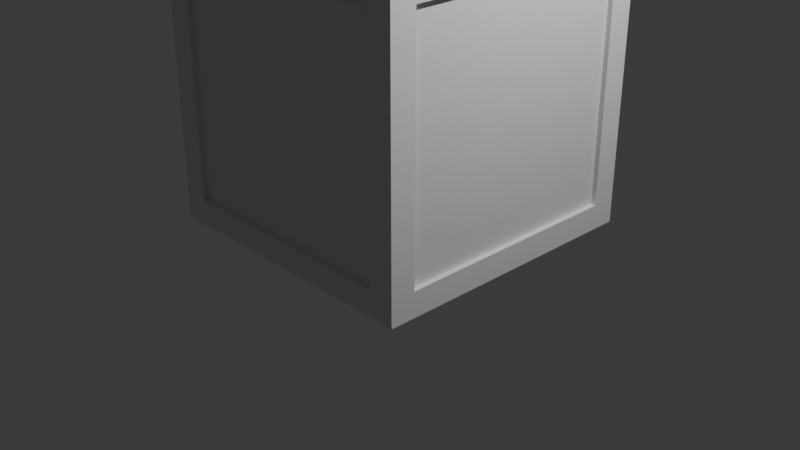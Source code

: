 # Source: maze.blend  (saved by Blender 4.5.90; exported with 4.5.12 LTS)
import bpy
from mathutils import Matrix  # noqa: F401  (used for matrix-valued properties, if any)

bpy.ops.wm.read_factory_settings(use_empty=True)
scene = bpy.context.scene
scene.name = 'Scene'

# ---- collections
col_collection = bpy.data.collections.new('Collection'); scene.collection.children.link(col_collection)
col_wall = bpy.data.collections.new('Wall'); scene.collection.children.link(col_wall)
col_room = bpy.data.collections.new('Room'); scene.collection.children.link(col_room)

# ---- materials (node trees are filled in below, after node groups)
mat_material = bpy.data.materials.new('Material')
mat_material.alpha_threshold = 0.0
mat_material.roughness = 0.5
mat_material.line_color = (0.0, 0.0, 0.0, 1.0)

# ---- material node trees
mat_material.use_nodes = True; mat_material.node_tree.nodes.clear()
_N = mat_material.node_tree.nodes; _L = mat_material.node_tree.links
n0 = _N.new('ShaderNodeOutputMaterial'); n0.name = 'Material Output'; n0.location = (200, 100)
n1 = _N.new('ShaderNodeBsdfPrincipled'); n1.name = 'Principled BSDF'; n1.location = (-200, 100)
n1.inputs[3].default_value = 1.45
_L.new(n1.outputs[0], n0.inputs[0])
n0.is_active_output = True

# ---- world
world_world = bpy.data.worlds.new('World'); scene.world = world_world
world_world.use_nodes = True; world_world.node_tree.nodes.clear()
_N = world_world.node_tree.nodes; _L = world_world.node_tree.links
n0 = _N.new('ShaderNodeOutputWorld'); n0.name = 'World Output'; n0.location = (200, 100)
n1 = _N.new('ShaderNodeBackground'); n1.name = 'Background'; n1.location = (-200, 100)
n1.inputs[0].default_value = (0.05088, 0.05088, 0.05088, 1.0)
_L.new(n1.outputs[0], n0.inputs[0])
n0.is_active_output = True
world_world.color = (0.05088, 0.05088, 0.05088)
world_world.sun_shadow_jitter_overblur = 0.0

# ---- cameras
cam_camera = bpy.data.cameras.new('Camera')
cam_camera.clip_end = 100.0
cam_camera.ortho_scale = 7.314

# ---- lights
light_light = bpy.data.lights.new('Light', 'POINT')
light_light.energy = 1000.0
light_light.shadow_soft_size = 0.1

# ---- meshes
me_cube = bpy.data.meshes.new('Cube')
me_cube.from_pydata([(1.5, 1.5, 3.0), (1.5, 1.5, 0.0), (1.5, -1.5, 3.0), (1.5, -1.5, 0.0), (-1.5, 1.5, 3.0), (-1.5, 1.5, 0.0), (-1.5, -1.5, 3.0), (-1.5, -1.5, 0.0), (1.235, -1.5, 0.2645), (1.235, -1.5, 2.735), (-1.235, -1.5, 2.735), (-1.235, -1.5, 0.2645), (-1.5, -1.235, 0.2645), (-1.5, -1.235, 2.735), (-1.5, 1.235, 2.735), (-1.5, 1.235, 0.2645), (1.5, 1.235, 0.2645), (1.5, 1.235, 2.735), (1.5, -1.235, 2.735), (1.5, -1.235, 0.2645), (-1.235, 1.5, 0.2645), (-1.235, 1.5, 2.735), (1.235, 1.5, 2.735), (1.235, 1.5, 0.2645), (1.235, -1.447, 0.2645), (1.235, -1.447, 2.735), (-1.235, -1.447, 2.735), (-1.235, -1.447, 0.2645), (-1.447, -1.235, 0.2645), (-1.447, -1.235, 2.735), (-1.447, 1.235, 2.735), (-1.447, 1.235, 0.2645), (1.447, 1.235, 0.2645), (1.447, 1.235, 2.735), (1.447, -1.235, 2.735), (1.447, -1.235, 0.2645), (-1.235, 1.447, 0.2645), (-1.235, 1.447, 2.735), (1.235, 1.447, 2.735), (1.235, 1.447, 0.2645)], [], [(3, 2, 9, 8), (2, 6, 10, 9), (6, 7, 11, 10), (7, 3, 8, 11), (7, 6, 13, 12), (6, 4, 14, 13), (4, 5, 15, 14), (5, 7, 12, 15), (1, 0, 17, 16), (0, 2, 18, 17), (2, 3, 19, 18), (3, 1, 16, 19), (5, 4, 21, 20), (4, 0, 22, 21), (0, 1, 23, 22), (1, 5, 20, 23), (24, 25, 26, 27), (9, 25, 24, 8), (10, 26, 25, 9), (11, 27, 26, 10), (8, 24, 27, 11), (28, 29, 30, 31), (13, 29, 28, 12), (14, 30, 29, 13), (15, 31, 30, 14), (12, 28, 31, 15), (32, 33, 34, 35), (17, 33, 32, 16), (18, 34, 33, 17), (19, 35, 34, 18), (16, 32, 35, 19), (36, 37, 38, 39), (21, 37, 36, 20), (22, 38, 37, 21), (23, 39, 38, 22), (20, 36, 39, 23)])
_uv = me_cube.uv_layers.new(name='UVMap')
_uv.uv.foreach_set('vector', [0.375, 0.75, 0.625, 0.75, 0.603, 0.772, 0.397, 0.772, 0.625, 0.75, 0.625, 1.0, 0.603, 0.978, 0.603, 0.772, 0.625, 1.0, 0.375, 1.0, 0.397, 0.978, 0.603, 0.978, 0.375, 1.0, 0.375, 0.75, 0.397, 0.772, 0.397, 0.978, 0.375, 0.0, 0.625, 0.0, 0.603, 0.02204, 0.397, 0.02204, 0.625, 0.0, 0.625, 0.25, 0.603, 0.228, 0.603, 0.02204, 0.625, 0.25, 0.375, 0.25, 0.397, 0.228, 0.603, 0.228, 0.375, 0.25, 0.375, 0.0, 0.397, 0.02204, 0.397, 0.228, 0.375, 0.5, 0.625, 0.5, 0.603, 0.522, 0.397, 0.522, 0.625, 0.5, 0.625, 0.75, 0.603, 0.728, 0.603, 0.522, 0.625, 0.75, 0.375, 0.75, 0.397, 0.728, 0.603, 0.728, 0.375, 0.75, 0.375, 0.5, 0.397, 0.522, 0.397, 0.728, 0.375, 0.25, 0.625, 0.25, 0.603, 0.272, 0.397, 0.272, 0.625, 0.25, 0.625, 0.5, 0.603, 0.478, 0.603, 0.272, 0.625, 0.5, 0.375, 0.5, 0.397, 0.478, 0.603, 0.478, 0.375, 0.5, 0.375, 0.25, 0.397, 0.272, 0.397, 0.478, 0.397, 0.772, 0.603, 0.772, 0.603, 0.978, 0.397, 0.978, 0.603, 0.772, 0.603, 0.772, 0.397, 0.772, 0.397, 0.772, 0.603, 0.978, 0.603, 0.978, 0.603, 0.772, 0.603, 0.772, 0.397, 0.978, 0.397, 0.978, 0.603, 0.978, 0.603, 0.978, 0.397, 0.772, 0.397, 0.772, 0.397, 0.978, 0.397, 0.978, 0.397, 0.02204, 0.603, 0.02204, 0.603, 0.228, 0.397, 0.228, 0.603, 0.02204, 0.603, 0.02204, 0.397, 0.02204, 0.397, 0.02204, 0.603, 0.228, 0.603, 0.228, 0.603, 0.02204, 0.603, 0.02204, 0.397, 0.228, 0.397, 0.228, 0.603, 0.228, 0.603, 0.228, 0.397, 0.02204, 0.397, 0.02204, 0.397, 0.228, 0.397, 0.228, 0.397, 0.522, 0.603, 0.522, 0.603, 0.728, 0.397, 0.728, 0.603, 0.522, 0.603, 0.522, 0.397, 0.522, 0.397, 0.522, 0.603, 0.728, 0.603, 0.728, 0.603, 0.522, 0.603, 0.522, 0.397, 0.728, 0.397, 0.728, 0.603, 0.728, 0.603, 0.728, 0.397, 0.522, 0.397, 0.522, 0.397, 0.728, 0.397, 0.728, 0.397, 0.272, 0.603, 0.272, 0.603, 0.478, 0.397, 0.478, 0.603, 0.272, 0.603, 0.272, 0.397, 0.272, 0.397, 0.272, 0.603, 0.478, 0.603, 0.478, 0.603, 0.272, 0.603, 0.272, 0.397, 0.478, 0.397, 0.478, 0.603, 0.478, 0.603, 0.478, 0.397, 0.272, 0.397, 0.272, 0.397, 0.478, 0.397, 0.478])
me_cube.materials.append(mat_material)
me_cube.use_mirror_vertex_groups = False
me_cube.update()
me_cube_001 = bpy.data.meshes.new('Cube.001')
me_cube_001.from_pydata([(-1.4, 1.4, 0.0), (-1.4, -1.4, 0.0), (1.4, 1.4, 0.0), (1.4, -1.4, 3.0), (-1.4, -1.4, 3.0), (1.4, 1.4, 3.0), (1.4, -1.4, 0.0), (-1.4, 1.4, 3.0), (-1.4, 1.4, 0.02847), (-1.4, -1.4, 0.02847), (1.4, 1.4, 0.02847), (1.4, -1.4, 2.972), (-1.4, -1.4, 2.972), (1.4, 1.4, 2.972), (1.4, -1.4, 0.02847), (-1.4, 1.4, 2.972), (-1.5, 1.5, 0.02847), (-1.5, -1.5, 0.02847), (1.5, 1.5, 0.02847), (1.5, -1.5, 2.972), (-1.5, -1.5, 2.972), (1.5, 1.5, 2.972), (1.5, -1.5, 0.02847), (-1.5, 1.5, 2.972)], [], [(5, 3, 4, 7), (0, 1, 6, 2), (0, 2, 10, 8), (1, 0, 8, 9), (2, 6, 14, 10), (5, 7, 15, 13), (9, 8, 16, 17), (8, 10, 18, 16), (12, 11, 19, 20), (11, 13, 21, 19), (14, 9, 17, 22), (15, 12, 20, 23), (13, 15, 23, 21), (10, 14, 22, 18), (4, 3, 11, 12), (3, 5, 13, 11), (6, 1, 9, 14), (7, 4, 12, 15)])
_uv = me_cube_001.uv_layers.new(name='UVMap')
_uv.uv.foreach_set('vector', [0.6334, 0.5084, 0.6334, 0.7416, 0.8666, 0.7416, 0.8666, 0.5084, 0.1334, 0.5084, 0.1334, 0.7416, 0.3666, 0.7416, 0.3666, 0.5084, 0.1334, 0.5084, 0.3666, 0.5084, 0.3666, 0.5084, 0.1334, 0.5084, 0.1334, 0.7416, 0.1334, 0.5084, 0.1334, 0.5084, 0.1334, 0.7416, 0.3666, 0.5084, 0.3666, 0.7416, 0.3666, 0.7416, 0.3666, 0.5084, 0.6334, 0.5084, 0.8666, 0.5084, 0.8666, 0.5084, 0.6334, 0.5084, 0.1334, 0.7416, 0.1334, 0.5084, 0.125, 0.5, 0.125, 0.75, 0.1334, 0.5084, 0.3666, 0.5084, 0.375, 0.5, 0.125, 0.5, 0.8666, 0.7416, 0.6334, 0.7416, 0.625, 0.75, 0.875, 0.75, 0.6334, 0.7416, 0.6334, 0.5084, 0.625, 0.5, 0.625, 0.75, 0.3666, 0.7416, 0.1334, 0.7416, 0.125, 0.75, 0.375, 0.75, 0.8666, 0.5084, 0.8666, 0.7416, 0.875, 0.75, 0.875, 0.5, 0.6334, 0.5084, 0.8666, 0.5084, 0.875, 0.5, 0.625, 0.5, 0.3666, 0.5084, 0.3666, 0.7416, 0.375, 0.75, 0.375, 0.5, 0.8666, 0.7416, 0.6334, 0.7416, 0.6334, 0.7416, 0.8666, 0.7416, 0.6334, 0.7416, 0.6334, 0.5084, 0.6334, 0.5084, 0.6334, 0.7416, 0.3666, 0.7416, 0.1334, 0.7416, 0.1334, 0.7416, 0.3666, 0.7416, 0.8666, 0.5084, 0.8666, 0.7416, 0.8666, 0.7416, 0.8666, 0.5084])
me_cube_001.materials.append(mat_material)
me_cube_001.use_mirror_vertex_groups = False
me_cube_001.update()

# ---- objects
ob_light = bpy.data.objects.new('Light', light_light)
ob_camera = bpy.data.objects.new('Camera', cam_camera)
ob_wall = bpy.data.objects.new('Wall', me_cube)
ob_room = bpy.data.objects.new('Room', me_cube_001)

# ---- transforms, parenting, visibility, modifiers, constraints
ob_light.location = (4.076, 1.005, 5.904)
ob_light.rotation_euler = (0.6503, 0.05522, 1.866)
ob_light.lock_rotations_4d = False
ob_light.empty_display_type = 'ARROWS'
ob_light.color = (0.0, 0.0, 0.0, 0.0)
ob_light.lineart.crease_threshold = 0.0
ob_camera.location = (7.359, -6.926, 4.958)
ob_camera.rotation_euler = (1.109, 0.0, 0.8149)
ob_camera.lock_rotations_4d = False
ob_camera.empty_display_type = 'ARROWS'
ob_camera.color = (0.0, 0.0, 0.0, 0.0)
ob_camera.display_type = 'WIRE'
ob_camera.lineart.crease_threshold = 0.0
ob_wall.location = (0.0, 0.0, 0.0)
ob_wall.lock_rotations_4d = False
ob_wall.empty_display_type = 'ARROWS'
ob_wall.lineart.crease_threshold = 0.0
ob_room.location = (0.0, 0.0, 0.0)
ob_room.lock_rotations_4d = False
ob_room.empty_display_type = 'ARROWS'
ob_room.lineart.crease_threshold = 0.0

# ---- collection membership
col_collection.objects.link(ob_light)
col_collection.objects.link(ob_camera)
col_wall.objects.link(ob_wall)
col_room.objects.link(ob_room)

# ---- scene / render settings (as saved in the file)
scene.camera = ob_camera
scene.frame_start = 1; scene.frame_end = 250; scene.frame_set(1)
scene.render.engine = 'BLENDER_EEVEE_NEXT'
bpy.context.view_layer.update()
